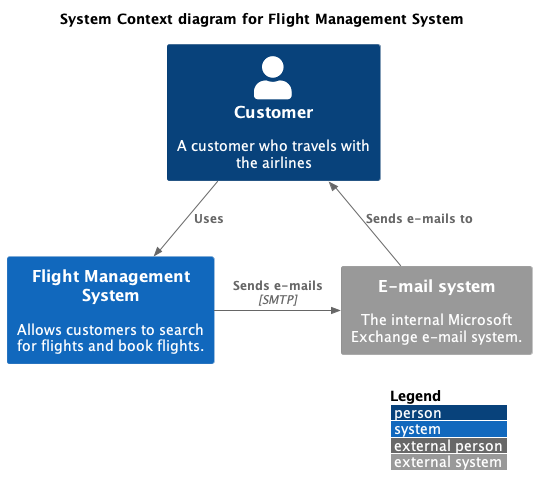

The diagram above was rendered by PlantUML. Its source (embedded in the PNG):
@startuml
!include https://raw.githubusercontent.com/plantuml-stdlib/C4-PlantUML/master/C4_Context.puml

LAYOUT_WITH_LEGEND()

title System Context diagram for Flight Management System

Person(customer, "Customer", "A customer who travels with the airlines")
System(flight_management_system, "Flight Management System", "Allows customers to search for flights and book flights.")

System_Ext(mail_system, "E-mail system", "The internal Microsoft Exchange e-mail system.")

Rel(customer, flight_management_system, "Uses")
Rel_Back(customer, mail_system, "Sends e-mails to")
Rel_Neighbor(flight_management_system, mail_system, "Sends e-mails", "SMTP")

@enduml